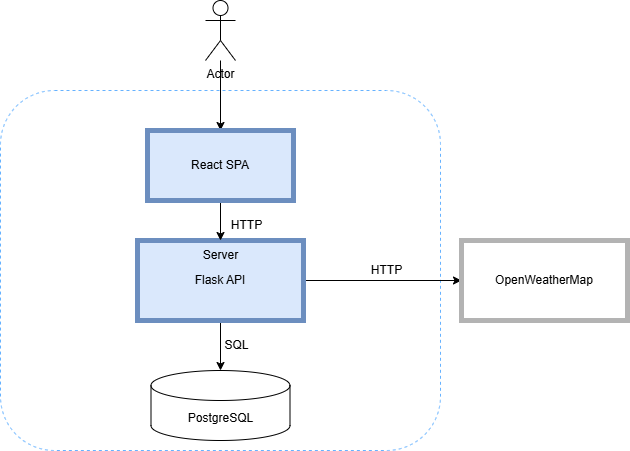

The diagram above was exported from draw.io. Its source (the exported page's mxGraphModel, read from the mxfile embedded in the PNG):
<mxGraphModel dx="948" dy="473" grid="1" gridSize="10" guides="1" tooltips="1" connect="1" arrows="1" fold="1" page="1" pageScale="1" pageWidth="827" pageHeight="1169" math="0" shadow="0">
  <root>
    <mxCell id="0" />
    <mxCell id="1" parent="0" />
    <mxCell id="BrXr94mlsc5qgqoI6EeA-2" value="" style="rounded=1;whiteSpace=wrap;html=1;dashed=1;strokeColor=#66B2FF;" vertex="1" parent="1">
      <mxGeometry x="179" y="100" width="440" height="360" as="geometry" />
    </mxCell>
    <mxCell id="BrXr94mlsc5qgqoI6EeA-14" value="" style="edgeStyle=orthogonalEdgeStyle;rounded=0;orthogonalLoop=1;jettySize=auto;html=1;" edge="1" parent="1" source="BrXr94mlsc5qgqoI6EeA-12" target="BrXr94mlsc5qgqoI6EeA-13">
      <mxGeometry relative="1" as="geometry" />
    </mxCell>
    <mxCell id="BrXr94mlsc5qgqoI6EeA-16" style="edgeStyle=orthogonalEdgeStyle;rounded=0;orthogonalLoop=1;jettySize=auto;html=1;exitX=1;exitY=0.5;exitDx=0;exitDy=0;" edge="1" parent="1" source="BrXr94mlsc5qgqoI6EeA-12" target="BrXr94mlsc5qgqoI6EeA-15">
      <mxGeometry relative="1" as="geometry" />
    </mxCell>
    <mxCell id="BrXr94mlsc5qgqoI6EeA-12" value="Flask API" style="rounded=0;whiteSpace=wrap;html=1;fillColor=#dae8fc;strokeColor=#6c8ebf;strokeWidth=5;" vertex="1" parent="1">
      <mxGeometry x="316" y="250" width="166" height="80" as="geometry" />
    </mxCell>
    <mxCell id="BrXr94mlsc5qgqoI6EeA-11" style="edgeStyle=orthogonalEdgeStyle;rounded=0;orthogonalLoop=1;jettySize=auto;html=1;" edge="1" parent="1" source="BrXr94mlsc5qgqoI6EeA-1" target="BrXr94mlsc5qgqoI6EeA-4">
      <mxGeometry relative="1" as="geometry" />
    </mxCell>
    <mxCell id="BrXr94mlsc5qgqoI6EeA-1" value="Actor" style="shape=umlActor;verticalLabelPosition=bottom;verticalAlign=top;html=1;outlineConnect=0;" vertex="1" parent="1">
      <mxGeometry x="384" y="10" width="30" height="60" as="geometry" />
    </mxCell>
    <mxCell id="BrXr94mlsc5qgqoI6EeA-7" value="" style="edgeStyle=orthogonalEdgeStyle;rounded=0;orthogonalLoop=1;jettySize=auto;html=1;" edge="1" parent="1" source="BrXr94mlsc5qgqoI6EeA-4" target="BrXr94mlsc5qgqoI6EeA-6">
      <mxGeometry relative="1" as="geometry" />
    </mxCell>
    <mxCell id="BrXr94mlsc5qgqoI6EeA-4" value="React SPA" style="rounded=0;whiteSpace=wrap;html=1;fillColor=#dae8fc;strokeColor=#6c8ebf;strokeWidth=5;" vertex="1" parent="1">
      <mxGeometry x="326" y="140" width="146" height="70" as="geometry" />
    </mxCell>
    <mxCell id="BrXr94mlsc5qgqoI6EeA-6" value="Server" style="text;html=1;align=center;verticalAlign=middle;resizable=0;points=[];autosize=1;strokeColor=none;fillColor=none;" vertex="1" parent="1">
      <mxGeometry x="369" y="250" width="60" height="30" as="geometry" />
    </mxCell>
    <mxCell id="BrXr94mlsc5qgqoI6EeA-8" value="HTTP" style="text;html=1;align=center;verticalAlign=middle;resizable=0;points=[];autosize=1;strokeColor=none;fillColor=none;" vertex="1" parent="1">
      <mxGeometry x="400" y="220" width="50" height="30" as="geometry" />
    </mxCell>
    <mxCell id="BrXr94mlsc5qgqoI6EeA-13" value="PostgreSQL" style="shape=cylinder3;whiteSpace=wrap;html=1;boundedLbl=1;backgroundOutline=1;size=15;" vertex="1" parent="1">
      <mxGeometry x="329.5" y="380" width="139" height="70" as="geometry" />
    </mxCell>
    <mxCell id="BrXr94mlsc5qgqoI6EeA-15" value="OpenWeatherMap" style="rounded=0;whiteSpace=wrap;html=1;strokeWidth=5;strokeColor=#B3B3B3;" vertex="1" parent="1">
      <mxGeometry x="640" y="250" width="166" height="80" as="geometry" />
    </mxCell>
    <mxCell id="BrXr94mlsc5qgqoI6EeA-17" value="HTTP" style="text;html=1;align=center;verticalAlign=middle;resizable=0;points=[];autosize=1;strokeColor=none;fillColor=none;" vertex="1" parent="1">
      <mxGeometry x="540" y="265" width="50" height="30" as="geometry" />
    </mxCell>
    <mxCell id="BrXr94mlsc5qgqoI6EeA-18" value="SQL" style="text;html=1;align=center;verticalAlign=middle;resizable=0;points=[];autosize=1;strokeColor=none;fillColor=none;" vertex="1" parent="1">
      <mxGeometry x="390" y="340" width="50" height="30" as="geometry" />
    </mxCell>
  </root>
</mxGraphModel>